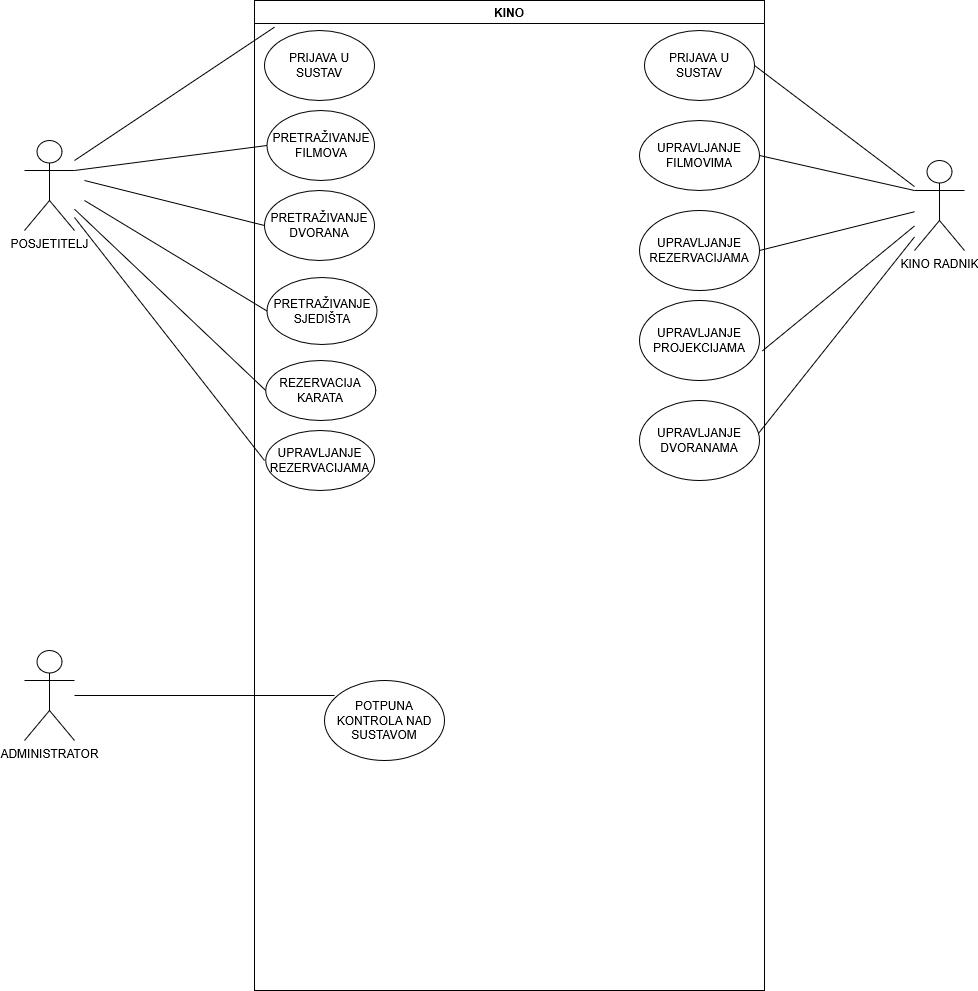

The diagram above was exported from draw.io. Its source (the exported page's mxGraphModel, read from the mxfile embedded in the PNG):
<mxGraphModel dx="1153" dy="515" grid="1" gridSize="10" guides="1" tooltips="1" connect="1" arrows="1" fold="1" page="1" pageScale="1" pageWidth="1169" pageHeight="827" background="#FFFFFF" math="0" shadow="0">
  <root>
    <mxCell id="0" />
    <mxCell id="1" parent="0" />
    <mxCell id="WqEMcibUl_75Bd5WsS2H-1" value="KINO" style="swimlane;whiteSpace=wrap;html=1;" parent="1" vertex="1">
      <mxGeometry x="350" y="100" width="510" height="990" as="geometry" />
    </mxCell>
    <mxCell id="WqEMcibUl_75Bd5WsS2H-6" value="PRETRAŽIVANJE FILMOVA" style="ellipse;whiteSpace=wrap;html=1;" parent="WqEMcibUl_75Bd5WsS2H-1" vertex="1">
      <mxGeometry x="12.5" y="110" width="107.5" height="70" as="geometry" />
    </mxCell>
    <mxCell id="WqEMcibUl_75Bd5WsS2H-7" value="PRIJAVA U SUSTAV" style="ellipse;whiteSpace=wrap;html=1;" parent="WqEMcibUl_75Bd5WsS2H-1" vertex="1">
      <mxGeometry x="10" y="30" width="110" height="70" as="geometry" />
    </mxCell>
    <mxCell id="WqEMcibUl_75Bd5WsS2H-8" value="PRETRAŽIVANJE DVORANA" style="ellipse;whiteSpace=wrap;html=1;" parent="WqEMcibUl_75Bd5WsS2H-1" vertex="1">
      <mxGeometry x="10" y="190" width="110" height="70" as="geometry" />
    </mxCell>
    <mxCell id="WqEMcibUl_75Bd5WsS2H-10" value="PRETRAŽIVANJE SJEDIŠTA" style="ellipse;whiteSpace=wrap;html=1;" parent="WqEMcibUl_75Bd5WsS2H-1" vertex="1">
      <mxGeometry x="12.5" y="277" width="110" height="67" as="geometry" />
    </mxCell>
    <mxCell id="WqEMcibUl_75Bd5WsS2H-20" value="UPRAVLJANJE FILMOVIMA" style="ellipse;whiteSpace=wrap;html=1;" parent="WqEMcibUl_75Bd5WsS2H-1" vertex="1">
      <mxGeometry x="385" y="120" width="120" height="70" as="geometry" />
    </mxCell>
    <mxCell id="WqEMcibUl_75Bd5WsS2H-21" value="PRIJAVA U SUSTAV" style="ellipse;whiteSpace=wrap;html=1;" parent="WqEMcibUl_75Bd5WsS2H-1" vertex="1">
      <mxGeometry x="390" y="30" width="110" height="70" as="geometry" />
    </mxCell>
    <mxCell id="WqEMcibUl_75Bd5WsS2H-22" value="UPRAVLJANJE REZERVACIJAMA" style="ellipse;whiteSpace=wrap;html=1;" parent="WqEMcibUl_75Bd5WsS2H-1" vertex="1">
      <mxGeometry x="385" y="210" width="120" height="80" as="geometry" />
    </mxCell>
    <mxCell id="WqEMcibUl_75Bd5WsS2H-23" value="UPRAVLJANJE PROJEKCIJAMA" style="ellipse;whiteSpace=wrap;html=1;" parent="WqEMcibUl_75Bd5WsS2H-1" vertex="1">
      <mxGeometry x="385" y="300" width="120" height="80" as="geometry" />
    </mxCell>
    <mxCell id="WqEMcibUl_75Bd5WsS2H-24" value="UPRAVLJANJE DVORANAMA" style="ellipse;whiteSpace=wrap;html=1;" parent="WqEMcibUl_75Bd5WsS2H-1" vertex="1">
      <mxGeometry x="385" y="400" width="120" height="80" as="geometry" />
    </mxCell>
    <mxCell id="v1gAVZcV2_SF_MNspwRt-1" value="POTPUNA KONTROLA NAD SUSTAVOM" style="ellipse;whiteSpace=wrap;html=1;" vertex="1" parent="WqEMcibUl_75Bd5WsS2H-1">
      <mxGeometry x="70" y="680" width="120" height="80" as="geometry" />
    </mxCell>
    <mxCell id="v1gAVZcV2_SF_MNspwRt-2" value="REZERVACIJA KARATA" style="ellipse;whiteSpace=wrap;html=1;" vertex="1" parent="WqEMcibUl_75Bd5WsS2H-1">
      <mxGeometry x="11.25" y="360" width="110" height="60" as="geometry" />
    </mxCell>
    <mxCell id="v1gAVZcV2_SF_MNspwRt-3" value="&lt;div&gt;UPRAVLJANJE REZERVACIJAMA&lt;/div&gt;" style="ellipse;whiteSpace=wrap;html=1;" vertex="1" parent="WqEMcibUl_75Bd5WsS2H-1">
      <mxGeometry x="11.25" y="430" width="108.75" height="60" as="geometry" />
    </mxCell>
    <mxCell id="v1gAVZcV2_SF_MNspwRt-5" value="" style="endArrow=none;html=1;rounded=0;" edge="1" parent="WqEMcibUl_75Bd5WsS2H-1" source="WqEMcibUl_75Bd5WsS2H-19">
      <mxGeometry width="50" height="50" relative="1" as="geometry">
        <mxPoint x="-180" y="210" as="sourcePoint" />
        <mxPoint x="10" y="460" as="targetPoint" />
      </mxGeometry>
    </mxCell>
    <mxCell id="WqEMcibUl_75Bd5WsS2H-2" value="KINO RADNIK" style="shape=umlActor;verticalLabelPosition=bottom;verticalAlign=top;html=1;outlineConnect=0;" parent="1" vertex="1">
      <mxGeometry x="1010" y="260" width="50" height="90" as="geometry" />
    </mxCell>
    <mxCell id="WqEMcibUl_75Bd5WsS2H-13" value="" style="endArrow=none;html=1;rounded=0;entryX=0;entryY=0.5;entryDx=0;entryDy=0;" parent="1" target="WqEMcibUl_75Bd5WsS2H-10" edge="1">
      <mxGeometry width="50" height="50" relative="1" as="geometry">
        <mxPoint x="180" y="300" as="sourcePoint" />
        <mxPoint x="570" y="290" as="targetPoint" />
      </mxGeometry>
    </mxCell>
    <mxCell id="WqEMcibUl_75Bd5WsS2H-15" value="" style="endArrow=none;html=1;rounded=0;entryX=0;entryY=0.5;entryDx=0;entryDy=0;" parent="1" target="WqEMcibUl_75Bd5WsS2H-8" edge="1">
      <mxGeometry width="50" height="50" relative="1" as="geometry">
        <mxPoint x="180" y="280" as="sourcePoint" />
        <mxPoint x="570" y="290" as="targetPoint" />
      </mxGeometry>
    </mxCell>
    <mxCell id="WqEMcibUl_75Bd5WsS2H-16" value="" style="endArrow=none;html=1;rounded=0;entryX=0;entryY=0.5;entryDx=0;entryDy=0;exitX=1;exitY=0.3333333333333333;exitDx=0;exitDy=0;exitPerimeter=0;" parent="1" source="WqEMcibUl_75Bd5WsS2H-19" target="WqEMcibUl_75Bd5WsS2H-6" edge="1">
      <mxGeometry width="50" height="50" relative="1" as="geometry">
        <mxPoint x="200" y="280" as="sourcePoint" />
        <mxPoint x="570" y="290" as="targetPoint" />
      </mxGeometry>
    </mxCell>
    <mxCell id="WqEMcibUl_75Bd5WsS2H-19" value="POSJETITELJ" style="shape=umlActor;verticalLabelPosition=bottom;verticalAlign=top;html=1;outlineConnect=0;" parent="1" vertex="1">
      <mxGeometry x="120" y="240" width="50" height="90" as="geometry" />
    </mxCell>
    <mxCell id="WqEMcibUl_75Bd5WsS2H-28" value="" style="endArrow=none;html=1;rounded=0;exitX=1.024;exitY=0.63;exitDx=0;exitDy=0;exitPerimeter=0;" parent="1" source="WqEMcibUl_75Bd5WsS2H-23" target="WqEMcibUl_75Bd5WsS2H-2" edge="1">
      <mxGeometry width="50" height="50" relative="1" as="geometry">
        <mxPoint x="630" y="440" as="sourcePoint" />
        <mxPoint x="970" y="330" as="targetPoint" />
      </mxGeometry>
    </mxCell>
    <mxCell id="WqEMcibUl_75Bd5WsS2H-29" value="" style="endArrow=none;html=1;rounded=0;entryX=1;entryY=0.5;entryDx=0;entryDy=0;" parent="1" source="WqEMcibUl_75Bd5WsS2H-2" target="WqEMcibUl_75Bd5WsS2H-22" edge="1">
      <mxGeometry width="50" height="50" relative="1" as="geometry">
        <mxPoint x="980" y="310" as="sourcePoint" />
        <mxPoint x="680" y="390" as="targetPoint" />
      </mxGeometry>
    </mxCell>
    <mxCell id="WqEMcibUl_75Bd5WsS2H-31" value="" style="endArrow=none;html=1;rounded=0;entryX=1;entryY=0.5;entryDx=0;entryDy=0;" parent="1" source="WqEMcibUl_75Bd5WsS2H-2" target="WqEMcibUl_75Bd5WsS2H-21" edge="1">
      <mxGeometry width="50" height="50" relative="1" as="geometry">
        <mxPoint x="980" y="280" as="sourcePoint" />
        <mxPoint x="680" y="390" as="targetPoint" />
      </mxGeometry>
    </mxCell>
    <mxCell id="WqEMcibUl_75Bd5WsS2H-33" value="ADMINISTRATOR" style="shape=umlActor;verticalLabelPosition=bottom;verticalAlign=top;html=1;outlineConnect=0;" parent="1" vertex="1">
      <mxGeometry x="120" y="750" width="50" height="90" as="geometry" />
    </mxCell>
    <mxCell id="WqEMcibUl_75Bd5WsS2H-60" value="" style="endArrow=none;html=1;rounded=0;" parent="1" target="WqEMcibUl_75Bd5WsS2H-33" edge="1">
      <mxGeometry width="50" height="50" relative="1" as="geometry">
        <mxPoint x="430" y="795" as="sourcePoint" />
        <mxPoint x="630" y="820" as="targetPoint" />
      </mxGeometry>
    </mxCell>
    <mxCell id="WqEMcibUl_75Bd5WsS2H-62" value="" style="endArrow=none;html=1;rounded=0;entryX=0;entryY=0.5;entryDx=0;entryDy=0;" parent="1" edge="1">
      <mxGeometry width="50" height="50" relative="1" as="geometry">
        <mxPoint x="170" y="260.0033333333334" as="sourcePoint" />
        <mxPoint x="370" y="126.67" as="targetPoint" />
      </mxGeometry>
    </mxCell>
    <mxCell id="WqEMcibUl_75Bd5WsS2H-30" value="" style="endArrow=none;html=1;rounded=0;entryX=0;entryY=0.3333333333333333;entryDx=0;entryDy=0;exitX=1;exitY=0.5;exitDx=0;exitDy=0;entryPerimeter=0;" parent="1" source="WqEMcibUl_75Bd5WsS2H-20" target="WqEMcibUl_75Bd5WsS2H-2" edge="1">
      <mxGeometry width="50" height="50" relative="1" as="geometry">
        <mxPoint x="980" y="290" as="sourcePoint" />
        <mxPoint x="680" y="390" as="targetPoint" />
      </mxGeometry>
    </mxCell>
    <mxCell id="WqEMcibUl_75Bd5WsS2H-63" value="" style="endArrow=none;html=1;rounded=0;entryX=0.991;entryY=0.412;entryDx=0;entryDy=0;entryPerimeter=0;" parent="1" source="WqEMcibUl_75Bd5WsS2H-2" target="WqEMcibUl_75Bd5WsS2H-24" edge="1">
      <mxGeometry width="50" height="50" relative="1" as="geometry">
        <mxPoint x="1080" y="605" as="sourcePoint" />
        <mxPoint x="1080" y="500" as="targetPoint" />
      </mxGeometry>
    </mxCell>
    <mxCell id="v1gAVZcV2_SF_MNspwRt-4" value="" style="endArrow=none;html=1;rounded=0;exitX=0;exitY=0.5;exitDx=0;exitDy=0;" edge="1" parent="1" source="v1gAVZcV2_SF_MNspwRt-2" target="WqEMcibUl_75Bd5WsS2H-19">
      <mxGeometry width="50" height="50" relative="1" as="geometry">
        <mxPoint x="120" y="360" as="sourcePoint" />
        <mxPoint x="180" y="310" as="targetPoint" />
      </mxGeometry>
    </mxCell>
  </root>
</mxGraphModel>